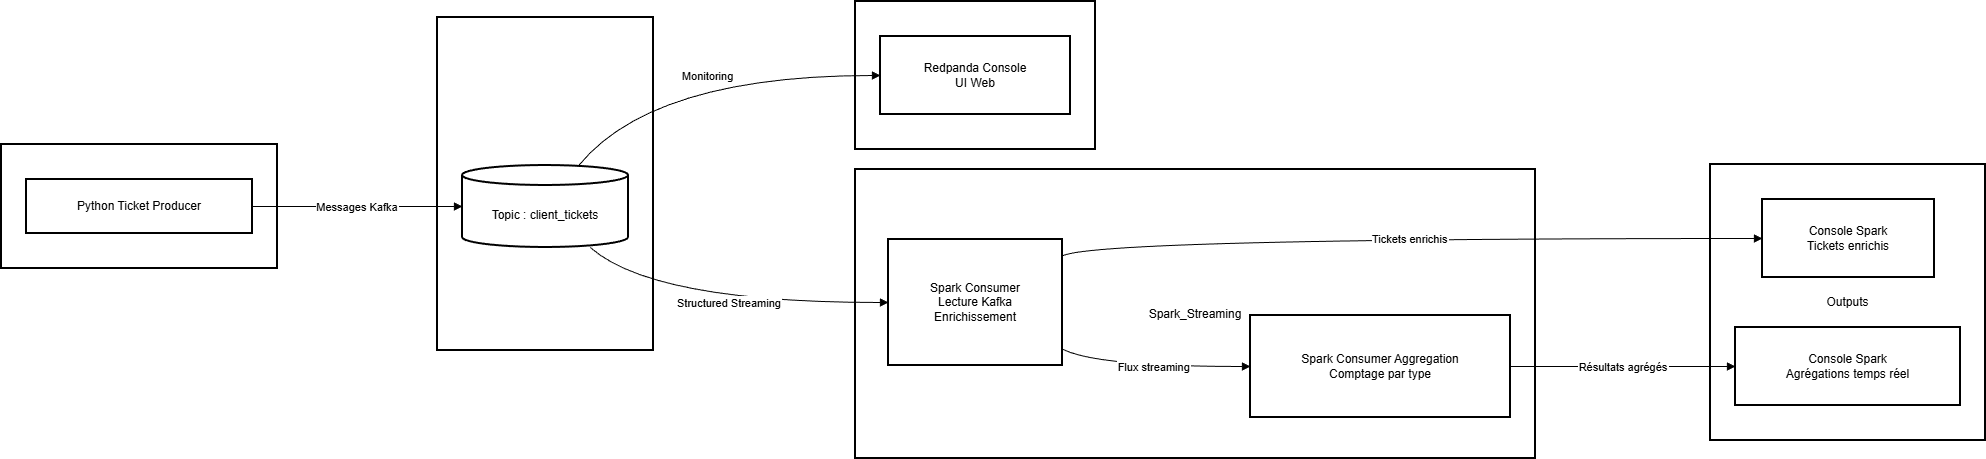

The diagram above was exported from draw.io. Its source (the exported page's mxGraphModel, read from the mxfile embedded in the PNG):
<mxGraphModel dx="1042" dy="527" grid="1" gridSize="10" guides="1" tooltips="1" connect="1" arrows="1" fold="1" page="1" pageScale="1" pageWidth="827" pageHeight="1169" math="0" shadow="0">
  <root>
    <mxCell id="0" />
    <mxCell id="1" parent="0" />
    <mxCell id="YNU-Uy-tQHHn5jrm4W0J-1" parent="1" style="whiteSpace=wrap;strokeWidth=2;" value="Monitoring" vertex="1">
      <mxGeometry height="148" width="240" x="1345" y="20" as="geometry" />
    </mxCell>
    <mxCell id="YNU-Uy-tQHHn5jrm4W0J-2" parent="1" style="whiteSpace=wrap;strokeWidth=2;" value="Outputs" vertex="1">
      <mxGeometry height="276" width="275" x="2200" y="183" as="geometry" />
    </mxCell>
    <mxCell id="YNU-Uy-tQHHn5jrm4W0J-3" parent="1" style="whiteSpace=wrap;strokeWidth=2;" value="Spark_Streaming" vertex="1">
      <mxGeometry height="289" width="680" x="1345" y="188" as="geometry" />
    </mxCell>
    <mxCell id="YNU-Uy-tQHHn5jrm4W0J-4" parent="1" style="whiteSpace=wrap;strokeWidth=2;" value="Redpanda" vertex="1">
      <mxGeometry height="333" width="216" x="927" y="36" as="geometry" />
    </mxCell>
    <mxCell id="YNU-Uy-tQHHn5jrm4W0J-5" parent="1" style="whiteSpace=wrap;strokeWidth=2;" value="Producer" vertex="1">
      <mxGeometry height="124" width="276" x="491" y="163" as="geometry" />
    </mxCell>
    <mxCell id="YNU-Uy-tQHHn5jrm4W0J-8" parent="1" style="whiteSpace=wrap;strokeWidth=2;" value="Python Ticket Producer" vertex="1">
      <mxGeometry height="54" width="226" x="516" y="198" as="geometry" />
    </mxCell>
    <mxCell id="YNU-Uy-tQHHn5jrm4W0J-9" parent="1" style="shape=cylinder3;boundedLbl=1;backgroundOutline=1;size=10;strokeWidth=2;whiteSpace=wrap;" value="Topic : client_tickets" vertex="1">
      <mxGeometry height="82" width="166" x="952" y="184" as="geometry" />
    </mxCell>
    <mxCell id="YNU-Uy-tQHHn5jrm4W0J-10" parent="1" style="whiteSpace=wrap;strokeWidth=2;" value="Spark Consumer&#10;Lecture Kafka&#10;Enrichissement" vertex="1">
      <mxGeometry height="126" width="174" x="1378" y="258" as="geometry" />
    </mxCell>
    <mxCell id="YNU-Uy-tQHHn5jrm4W0J-11" parent="1" style="whiteSpace=wrap;strokeWidth=2;" value="Spark Consumer Aggregation&#10;Comptage par type" vertex="1">
      <mxGeometry height="102" width="260" x="1740" y="334" as="geometry" />
    </mxCell>
    <mxCell id="YNU-Uy-tQHHn5jrm4W0J-12" parent="1" style="whiteSpace=wrap;strokeWidth=2;" value="Console Spark&#10;Tickets enrichis" vertex="1">
      <mxGeometry height="78" width="172" x="2252" y="218" as="geometry" />
    </mxCell>
    <mxCell id="YNU-Uy-tQHHn5jrm4W0J-13" parent="1" style="whiteSpace=wrap;strokeWidth=2;" value="Console Spark&#10;Agrégations temps réel" vertex="1">
      <mxGeometry height="78" width="225" x="2225" y="346" as="geometry" />
    </mxCell>
    <mxCell id="YNU-Uy-tQHHn5jrm4W0J-14" parent="1" style="whiteSpace=wrap;strokeWidth=2;" value="Redpanda Console&#10;UI Web" vertex="1">
      <mxGeometry height="78" width="190" x="1370" y="55" as="geometry" />
    </mxCell>
    <mxCell id="YNU-Uy-tQHHn5jrm4W0J-16" edge="1" parent="1" source="YNU-Uy-tQHHn5jrm4W0J-8" style="curved=1;startArrow=none;endArrow=block;exitX=1;exitY=0.5;entryX=0;entryY=0.5;rounded=0;" target="YNU-Uy-tQHHn5jrm4W0J-9" value="Messages Kafka">
      <mxGeometry relative="1" as="geometry">
        <Array as="points" />
      </mxGeometry>
    </mxCell>
    <mxCell id="YNU-Uy-tQHHn5jrm4W0J-17" edge="1" parent="1" source="YNU-Uy-tQHHn5jrm4W0J-9" style="curved=1;startArrow=none;endArrow=block;exitX=0.77;exitY=1;entryX=0;entryY=0.5;rounded=0;" target="YNU-Uy-tQHHn5jrm4W0J-10" value="Structured Streaming">
      <mxGeometry relative="1" as="geometry">
        <Array as="points">
          <mxPoint x="1142" y="321" />
        </Array>
      </mxGeometry>
    </mxCell>
    <mxCell id="YNU-Uy-tQHHn5jrm4W0J-18" edge="1" parent="1" source="YNU-Uy-tQHHn5jrm4W0J-10" style="curved=1;startArrow=none;endArrow=block;exitX=1;exitY=0.13;entryX=0;entryY=0.5;rounded=0;" target="YNU-Uy-tQHHn5jrm4W0J-12" value="Tickets enrichis">
      <mxGeometry relative="1" as="geometry">
        <Array as="points">
          <mxPoint x="1585" y="257" />
        </Array>
      </mxGeometry>
    </mxCell>
    <mxCell id="YNU-Uy-tQHHn5jrm4W0J-19" edge="1" parent="1" source="YNU-Uy-tQHHn5jrm4W0J-10" style="curved=1;startArrow=none;endArrow=block;exitX=1;exitY=0.87;entryX=0;entryY=0.5;rounded=0;" target="YNU-Uy-tQHHn5jrm4W0J-11" value="Flux streaming">
      <mxGeometry relative="1" as="geometry">
        <Array as="points">
          <mxPoint x="1585" y="385" />
        </Array>
      </mxGeometry>
    </mxCell>
    <mxCell id="YNU-Uy-tQHHn5jrm4W0J-20" edge="1" parent="1" source="YNU-Uy-tQHHn5jrm4W0J-11" style="curved=1;startArrow=none;endArrow=block;exitX=1;exitY=0.5;entryX=0;entryY=0.5;rounded=0;" target="YNU-Uy-tQHHn5jrm4W0J-13" value="Résultats agrégés">
      <mxGeometry relative="1" as="geometry">
        <Array as="points" />
      </mxGeometry>
    </mxCell>
    <mxCell id="YNU-Uy-tQHHn5jrm4W0J-21" edge="1" parent="1" source="YNU-Uy-tQHHn5jrm4W0J-9" style="curved=1;startArrow=none;endArrow=block;exitX=0.7;exitY=0;entryX=0;entryY=0.5;rounded=0;" target="YNU-Uy-tQHHn5jrm4W0J-14" value="Monitoring">
      <mxGeometry relative="1" as="geometry">
        <Array as="points">
          <mxPoint x="1142" y="94" />
        </Array>
      </mxGeometry>
    </mxCell>
  </root>
</mxGraphModel>